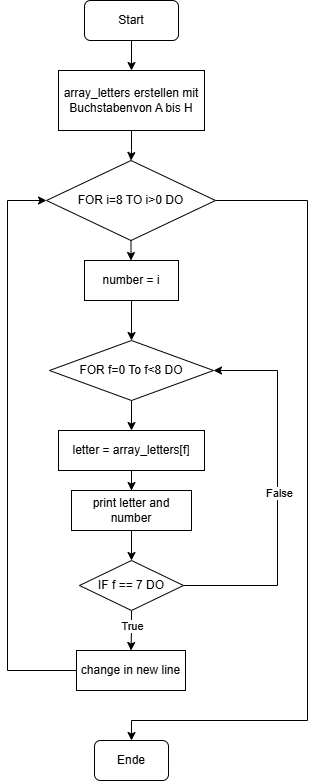

The diagram above was exported from draw.io. Its source (the exported page's mxGraphModel, read from the mxfile embedded in the PNG):
<mxGraphModel dx="1034" dy="660" grid="1" gridSize="10" guides="1" tooltips="1" connect="1" arrows="1" fold="1" page="1" pageScale="1" pageWidth="827" pageHeight="1169" math="0" shadow="0">
  <root>
    <mxCell id="0" />
    <mxCell id="1" parent="0" />
    <mxCell id="KxrngMTGyi_pWceY52c0-2" edge="1" parent="1" source="KxrngMTGyi_pWceY52c0-1" style="edgeStyle=orthogonalEdgeStyle;rounded=0;orthogonalLoop=1;jettySize=auto;html=1;entryX=0.5;entryY=0;entryDx=0;entryDy=0;" target="KxrngMTGyi_pWceY52c0-3">
      <mxGeometry relative="1" as="geometry">
        <mxPoint x="414" y="120" as="targetPoint" />
      </mxGeometry>
    </mxCell>
    <mxCell id="KxrngMTGyi_pWceY52c0-1" parent="1" style="rounded=1;whiteSpace=wrap;html=1;" value="Start" vertex="1">
      <mxGeometry height="40" width="94" x="367" y="40" as="geometry" />
    </mxCell>
    <mxCell id="KxrngMTGyi_pWceY52c0-5" edge="1" parent="1" source="KxrngMTGyi_pWceY52c0-3" style="edgeStyle=orthogonalEdgeStyle;rounded=0;orthogonalLoop=1;jettySize=auto;html=1;entryX=0.5;entryY=0;entryDx=0;entryDy=0;" target="KxrngMTGyi_pWceY52c0-4">
      <mxGeometry relative="1" as="geometry" />
    </mxCell>
    <mxCell id="KxrngMTGyi_pWceY52c0-3" parent="1" style="rounded=0;whiteSpace=wrap;html=1;" value="array_letters erstellen mit Buchstabenvon A bis H" vertex="1">
      <mxGeometry height="60" width="146" x="341" y="110" as="geometry" />
    </mxCell>
    <mxCell id="KxrngMTGyi_pWceY52c0-6" edge="1" parent="1" source="KxrngMTGyi_pWceY52c0-4" style="edgeStyle=orthogonalEdgeStyle;rounded=0;orthogonalLoop=1;jettySize=auto;html=1;entryX=0.5;entryY=0;entryDx=0;entryDy=0;" target="KxrngMTGyi_pWceY52c0-7">
      <mxGeometry relative="1" as="geometry">
        <mxPoint x="413.5" y="310" as="targetPoint" />
      </mxGeometry>
    </mxCell>
    <mxCell id="KxrngMTGyi_pWceY52c0-23" edge="1" parent="1" source="KxrngMTGyi_pWceY52c0-4" style="edgeStyle=orthogonalEdgeStyle;rounded=0;orthogonalLoop=1;jettySize=auto;html=1;entryX=0.5;entryY=0;entryDx=0;entryDy=0;" target="KxrngMTGyi_pWceY52c0-22">
      <mxGeometry relative="1" as="geometry">
        <Array as="points">
          <mxPoint x="590" y="240" />
          <mxPoint x="590" y="760" />
          <mxPoint x="414" y="760" />
        </Array>
        <mxPoint x="660" y="770" as="targetPoint" />
      </mxGeometry>
    </mxCell>
    <mxCell id="KxrngMTGyi_pWceY52c0-4" parent="1" style="rhombus;whiteSpace=wrap;html=1;" value="FOR i=8 TO i&amp;gt;0 DO" vertex="1">
      <mxGeometry height="80" width="169" x="329" y="200" as="geometry" />
    </mxCell>
    <mxCell id="KxrngMTGyi_pWceY52c0-9" edge="1" parent="1" source="KxrngMTGyi_pWceY52c0-7" style="edgeStyle=orthogonalEdgeStyle;rounded=0;orthogonalLoop=1;jettySize=auto;html=1;" target="KxrngMTGyi_pWceY52c0-8" value="">
      <mxGeometry relative="1" as="geometry" />
    </mxCell>
    <mxCell id="KxrngMTGyi_pWceY52c0-7" parent="1" style="rounded=0;whiteSpace=wrap;html=1;" value="number = i" vertex="1">
      <mxGeometry height="40" width="94" x="367" y="300" as="geometry" />
    </mxCell>
    <mxCell id="KxrngMTGyi_pWceY52c0-11" edge="1" parent="1" source="KxrngMTGyi_pWceY52c0-8" style="edgeStyle=orthogonalEdgeStyle;rounded=0;orthogonalLoop=1;jettySize=auto;html=1;" target="KxrngMTGyi_pWceY52c0-10" value="">
      <mxGeometry relative="1" as="geometry" />
    </mxCell>
    <mxCell id="KxrngMTGyi_pWceY52c0-8" parent="1" style="rhombus;whiteSpace=wrap;html=1;rounded=0;" value="FOR f=0 To f&amp;lt;8 DO" vertex="1">
      <mxGeometry height="60" width="164" x="332" y="380" as="geometry" />
    </mxCell>
    <mxCell id="KxrngMTGyi_pWceY52c0-13" edge="1" parent="1" source="KxrngMTGyi_pWceY52c0-10" style="edgeStyle=orthogonalEdgeStyle;rounded=0;orthogonalLoop=1;jettySize=auto;html=1;" target="KxrngMTGyi_pWceY52c0-12" value="">
      <mxGeometry relative="1" as="geometry" />
    </mxCell>
    <mxCell id="KxrngMTGyi_pWceY52c0-10" parent="1" style="whiteSpace=wrap;html=1;rounded=0;" value="letter = array_letters[f]" vertex="1">
      <mxGeometry height="40" width="146" x="341" y="470" as="geometry" />
    </mxCell>
    <mxCell id="KxrngMTGyi_pWceY52c0-14" edge="1" parent="1" source="KxrngMTGyi_pWceY52c0-12" style="edgeStyle=orthogonalEdgeStyle;rounded=0;orthogonalLoop=1;jettySize=auto;html=1;entryX=0.5;entryY=0;entryDx=0;entryDy=0;" target="KxrngMTGyi_pWceY52c0-15">
      <mxGeometry relative="1" as="geometry">
        <mxPoint x="414" y="600" as="targetPoint" />
      </mxGeometry>
    </mxCell>
    <mxCell id="KxrngMTGyi_pWceY52c0-12" parent="1" style="whiteSpace=wrap;html=1;rounded=0;" value="print letter and number" vertex="1">
      <mxGeometry height="40" width="120" x="354" y="530" as="geometry" />
    </mxCell>
    <mxCell id="KxrngMTGyi_pWceY52c0-17" edge="1" parent="1" source="KxrngMTGyi_pWceY52c0-15" style="edgeStyle=orthogonalEdgeStyle;rounded=0;orthogonalLoop=1;jettySize=auto;html=1;" target="KxrngMTGyi_pWceY52c0-16" value="">
      <mxGeometry relative="1" as="geometry" />
    </mxCell>
    <mxCell id="KxrngMTGyi_pWceY52c0-18" connectable="0" parent="KxrngMTGyi_pWceY52c0-17" style="edgeLabel;html=1;align=center;verticalAlign=middle;resizable=0;points=[];" value="True" vertex="1">
      <mxGeometry relative="1" x="-0.2593" as="geometry">
        <mxPoint as="offset" />
      </mxGeometry>
    </mxCell>
    <mxCell id="KxrngMTGyi_pWceY52c0-19" edge="1" parent="1" source="KxrngMTGyi_pWceY52c0-15" style="edgeStyle=orthogonalEdgeStyle;rounded=0;orthogonalLoop=1;jettySize=auto;html=1;entryX=1;entryY=0.5;entryDx=0;entryDy=0;exitX=1;exitY=0.5;exitDx=0;exitDy=0;" target="KxrngMTGyi_pWceY52c0-8">
      <mxGeometry relative="1" as="geometry">
        <Array as="points">
          <mxPoint x="560" y="625" />
          <mxPoint x="560" y="410" />
        </Array>
      </mxGeometry>
    </mxCell>
    <mxCell id="KxrngMTGyi_pWceY52c0-20" connectable="0" parent="KxrngMTGyi_pWceY52c0-19" style="edgeLabel;html=1;align=center;verticalAlign=middle;resizable=0;points=[];" value="False" vertex="1">
      <mxGeometry relative="1" x="0.0022" y="-1" as="geometry">
        <mxPoint as="offset" />
      </mxGeometry>
    </mxCell>
    <mxCell id="KxrngMTGyi_pWceY52c0-15" parent="1" style="rhombus;whiteSpace=wrap;html=1;" value="IF f == 7 DO" vertex="1">
      <mxGeometry height="50" width="104" x="362" y="600" as="geometry" />
    </mxCell>
    <mxCell id="KxrngMTGyi_pWceY52c0-21" edge="1" parent="1" source="KxrngMTGyi_pWceY52c0-16" style="edgeStyle=orthogonalEdgeStyle;rounded=0;orthogonalLoop=1;jettySize=auto;html=1;entryX=0;entryY=0.5;entryDx=0;entryDy=0;" target="KxrngMTGyi_pWceY52c0-4">
      <mxGeometry relative="1" as="geometry">
        <Array as="points">
          <mxPoint x="290" y="710" />
          <mxPoint x="290" y="240" />
        </Array>
        <mxPoint x="300" y="390" as="targetPoint" />
      </mxGeometry>
    </mxCell>
    <mxCell id="KxrngMTGyi_pWceY52c0-16" parent="1" style="whiteSpace=wrap;html=1;" value="change in new line" vertex="1">
      <mxGeometry height="40" width="109" x="359" y="690" as="geometry" />
    </mxCell>
    <mxCell id="KxrngMTGyi_pWceY52c0-22" parent="1" style="rounded=1;whiteSpace=wrap;html=1;" value="Ende" vertex="1">
      <mxGeometry height="40" width="74" x="377" y="780" as="geometry" />
    </mxCell>
  </root>
</mxGraphModel>